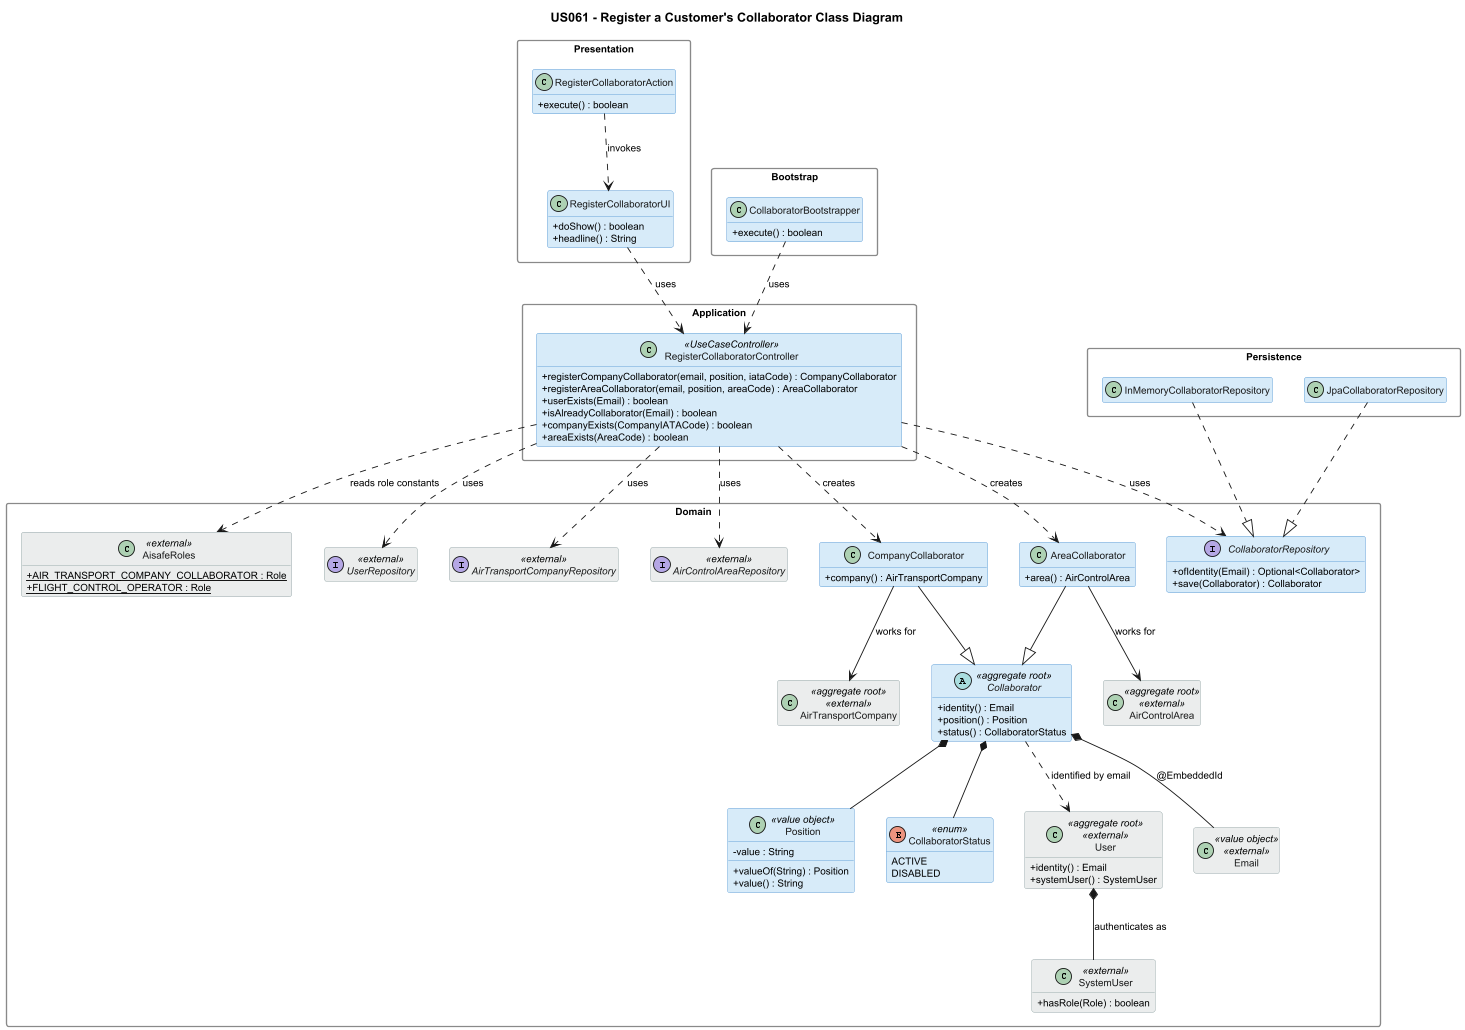

The diagram above was rendered by PlantUML. Its source (embedded in the PNG):
@startuml us061-design
title US061 - Register a Customer's Collaborator Class Diagram

skinparam classAttributeIconSize 0
skinparam classBackgroundColor #D6EAF8
skinparam classBorderColor #5B9BD5
skinparam classFontColor #1A1A1A
skinparam packageStyle rectangle
skinparam packageBackgroundColor transparent
skinparam packageBorderColor #888888
skinparam defaultFontSize 11
hide empty members

skinparam class {
    BackgroundColor<<external>> #EAEDED
    BorderColor<<external>> #95A5A6
    FontColor<<external>> #1A1A1A
}

' ============================================
' PRESENTATION (aisafe.app.backoffice.console)
' ============================================
package "Presentation" {
    class RegisterCollaboratorAction {
        + execute() : boolean
    }
    class RegisterCollaboratorUI {
        + doShow() : boolean
        + headline() : String
    }
}

' ============================================
' APPLICATION (aisafe.core)
' ============================================
package "Application" {
    class RegisterCollaboratorController <<UseCaseController>> {
        + registerCompanyCollaborator(email, position, iataCode) : CompanyCollaborator
        + registerAreaCollaborator(email, position, areaCode) : AreaCollaborator
        + userExists(Email) : boolean
        + isAlreadyCollaborator(Email) : boolean
        + companyExists(CompanyIATACode) : boolean
        + areaExists(AreaCode) : boolean
    }
}

' ============================================
' DOMAIN (aisafe.core)
' ============================================
package "Domain" {

    ' --- Collaborator aggregate (new in US061) ---
    abstract class Collaborator <<aggregate root>> {
        + identity() : Email
        + position() : Position
        + status() : CollaboratorStatus
    }
    class CompanyCollaborator {
        + company() : AirTransportCompany
    }
    class AreaCollaborator {
        + area() : AirControlArea
    }
    class Position <<value object>> {
        - value : String
        + valueOf(String) : Position
        + value() : String
    }
    enum CollaboratorStatus <<enum>> {
        ACTIVE
        DISABLED
    }
    interface CollaboratorRepository {
        + ofIdentity(Email) : Optional<Collaborator>
        + save(Collaborator) : Collaborator
    }

    ' --- External aggregates and types ---
    class User <<aggregate root>><<external>> {
        + identity() : Email
        + systemUser() : SystemUser
    }
    class SystemUser <<external>> {
        + hasRole(Role) : boolean
    }
    class Email <<value object>><<external>>
    class AisafeRoles <<external>> {
        {static} + AIR_TRANSPORT_COMPANY_COLLABORATOR : Role
        {static} + FLIGHT_CONTROL_OPERATOR : Role
    }
    class AirTransportCompany <<aggregate root>><<external>>
    class AirControlArea <<aggregate root>><<external>>
    interface UserRepository <<external>>
    interface AirTransportCompanyRepository <<external>>
    interface AirControlAreaRepository <<external>>
}

' ============================================
' PERSISTENCE (aisafe.persistence.impl)
' ============================================
package "Persistence" {
    class InMemoryCollaboratorRepository
    class JpaCollaboratorRepository
}

' ============================================
' BOOTSTRAP (aisafe.bootstrappers)
' ============================================
package "Bootstrap" {
    class CollaboratorBootstrapper {
        + execute() : boolean
    }
}

' ============================================
' Relationships
' ============================================

' Presentation wiring
RegisterCollaboratorAction ..> RegisterCollaboratorUI : invokes
RegisterCollaboratorUI ..> RegisterCollaboratorController : uses

' Controller dependencies (constructor injection)
RegisterCollaboratorController ..> CollaboratorRepository : uses
RegisterCollaboratorController ..> UserRepository : uses
RegisterCollaboratorController ..> AirTransportCompanyRepository : uses
RegisterCollaboratorController ..> AirControlAreaRepository : uses
RegisterCollaboratorController ..> CompanyCollaborator : creates
RegisterCollaboratorController ..> AreaCollaborator : creates
RegisterCollaboratorController ..> AisafeRoles : reads role constants

' Inheritance
CompanyCollaborator --|> Collaborator
AreaCollaborator --|> Collaborator

' Aggregate composition
Collaborator *-- Email : @EmbeddedId
Collaborator *-- Position
Collaborator *-- CollaboratorStatus

' Cross-aggregate references
Collaborator ..> User : identified by email
CompanyCollaborator --> AirTransportCompany : works for
AreaCollaborator --> AirControlArea : works for
User *-- SystemUser : authenticates as

' Persistence
InMemoryCollaboratorRepository ..|> CollaboratorRepository
JpaCollaboratorRepository ..|> CollaboratorRepository

' Bootstrap wiring
CollaboratorBootstrapper ..> RegisterCollaboratorController : uses

@enduml